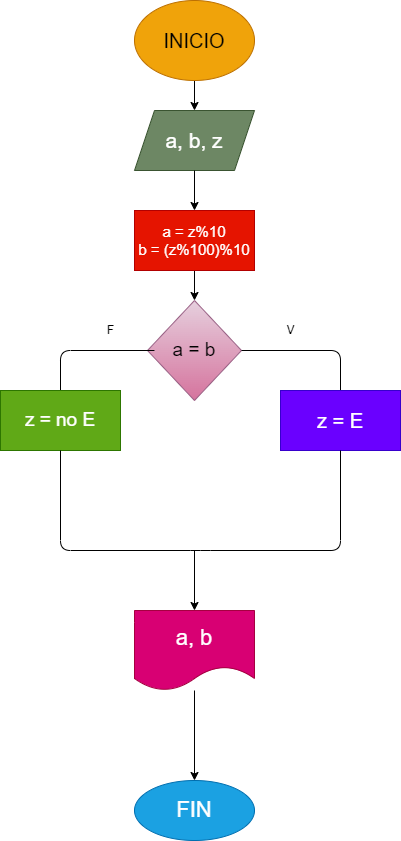

The diagram above was exported from draw.io. Its source (the exported page's mxGraphModel, read from the mxfile embedded in the PNG):
<mxGraphModel dx="1204" dy="790" grid="1" gridSize="10" guides="1" tooltips="1" connect="1" arrows="1" fold="1" page="1" pageScale="1" pageWidth="827" pageHeight="1169" math="0" shadow="0">
  <root>
    <mxCell id="0" />
    <mxCell id="1" parent="0" />
    <mxCell id="4" value="" style="edgeStyle=none;html=1;" edge="1" parent="1" source="2" target="3">
      <mxGeometry relative="1" as="geometry" />
    </mxCell>
    <mxCell id="2" value="&lt;font style=&quot;font-size: 20px&quot;&gt;INICIO&lt;/font&gt;" style="ellipse;whiteSpace=wrap;html=1;fillColor=#f0a30a;fontColor=#000000;strokeColor=#BD7000;" vertex="1" parent="1">
      <mxGeometry x="354" y="10" width="120" height="80" as="geometry" />
    </mxCell>
    <mxCell id="6" value="" style="edgeStyle=none;html=1;" edge="1" parent="1" target="5">
      <mxGeometry relative="1" as="geometry">
        <mxPoint x="414" y="270" as="sourcePoint" />
      </mxGeometry>
    </mxCell>
    <mxCell id="3" value="&lt;font style=&quot;font-size: 21px&quot;&gt;a, b, z&lt;/font&gt;" style="shape=parallelogram;perimeter=parallelogramPerimeter;whiteSpace=wrap;html=1;fixedSize=1;fillColor=#6d8764;fontColor=#ffffff;strokeColor=#3A5431;" vertex="1" parent="1">
      <mxGeometry x="354" y="120" width="120" height="60" as="geometry" />
    </mxCell>
    <mxCell id="5" value="&lt;font style=&quot;font-size: 19px&quot;&gt;a = b&lt;/font&gt;" style="rhombus;whiteSpace=wrap;html=1;fillColor=#e6d0de;gradientColor=#d5739d;strokeColor=#996185;" vertex="1" parent="1">
      <mxGeometry x="367" y="310" width="94" height="100" as="geometry" />
    </mxCell>
    <mxCell id="7" value="" style="endArrow=none;html=1;entryX=0.074;entryY=0.5;entryDx=0;entryDy=0;entryPerimeter=0;" edge="1" parent="1" target="5">
      <mxGeometry width="50" height="50" relative="1" as="geometry">
        <mxPoint x="280" y="400" as="sourcePoint" />
        <mxPoint x="374" y="350" as="targetPoint" />
        <Array as="points">
          <mxPoint x="280" y="360" />
        </Array>
      </mxGeometry>
    </mxCell>
    <mxCell id="8" value="" style="endArrow=none;html=1;exitX=1;exitY=0.5;exitDx=0;exitDy=0;" edge="1" parent="1" source="5">
      <mxGeometry width="50" height="50" relative="1" as="geometry">
        <mxPoint x="454" y="350" as="sourcePoint" />
        <mxPoint x="560" y="400" as="targetPoint" />
        <Array as="points">
          <mxPoint x="560" y="360" />
        </Array>
      </mxGeometry>
    </mxCell>
    <mxCell id="9" value="&lt;font style=&quot;font-size: 19px&quot;&gt;z = no E&lt;/font&gt;" style="rounded=0;whiteSpace=wrap;html=1;fillColor=#60a917;fontColor=#ffffff;strokeColor=#2D7600;" vertex="1" parent="1">
      <mxGeometry x="220" y="400" width="120" height="60" as="geometry" />
    </mxCell>
    <mxCell id="10" value="&lt;font style=&quot;font-size: 20px&quot;&gt;z = E&lt;/font&gt;" style="rounded=0;whiteSpace=wrap;html=1;fillColor=#6a00ff;fontColor=#ffffff;strokeColor=#3700CC;" vertex="1" parent="1">
      <mxGeometry x="500" y="400" width="120" height="60" as="geometry" />
    </mxCell>
    <mxCell id="11" value="" style="endArrow=none;html=1;entryX=0.5;entryY=1;entryDx=0;entryDy=0;" edge="1" parent="1" target="10">
      <mxGeometry width="50" height="50" relative="1" as="geometry">
        <mxPoint x="280" y="460" as="sourcePoint" />
        <mxPoint x="330" y="410" as="targetPoint" />
        <Array as="points">
          <mxPoint x="280" y="560" />
          <mxPoint x="420" y="560" />
          <mxPoint x="560" y="560" />
        </Array>
      </mxGeometry>
    </mxCell>
    <mxCell id="12" value="" style="endArrow=classic;html=1;" edge="1" parent="1">
      <mxGeometry width="50" height="50" relative="1" as="geometry">
        <mxPoint x="414" y="560" as="sourcePoint" />
        <mxPoint x="414" y="620" as="targetPoint" />
      </mxGeometry>
    </mxCell>
    <mxCell id="15" value="" style="edgeStyle=none;html=1;" edge="1" parent="1" source="13" target="14">
      <mxGeometry relative="1" as="geometry" />
    </mxCell>
    <mxCell id="13" value="&lt;font style=&quot;font-size: 22px&quot;&gt;a, b&lt;/font&gt;" style="shape=document;whiteSpace=wrap;html=1;boundedLbl=1;fillColor=#d80073;fontColor=#ffffff;strokeColor=#A50040;" vertex="1" parent="1">
      <mxGeometry x="354" y="620" width="120" height="80" as="geometry" />
    </mxCell>
    <mxCell id="14" value="&lt;font style=&quot;font-size: 22px&quot;&gt;FIN&lt;/font&gt;" style="ellipse;whiteSpace=wrap;html=1;fillColor=#1ba1e2;fontColor=#ffffff;strokeColor=#006EAF;" vertex="1" parent="1">
      <mxGeometry x="354" y="790" width="120" height="60" as="geometry" />
    </mxCell>
    <mxCell id="16" value="&lt;font style=&quot;font-size: 15px&quot;&gt;a = z%10&lt;br&gt;b = (z%100)%10&lt;/font&gt;" style="rounded=0;whiteSpace=wrap;html=1;fillColor=#e51400;fontColor=#ffffff;strokeColor=#B20000;" vertex="1" parent="1">
      <mxGeometry x="354" y="220" width="120" height="60" as="geometry" />
    </mxCell>
    <mxCell id="17" value="" style="endArrow=classic;html=1;exitX=0.5;exitY=1;exitDx=0;exitDy=0;entryX=0.5;entryY=0;entryDx=0;entryDy=0;" edge="1" parent="1" source="3" target="16">
      <mxGeometry width="50" height="50" relative="1" as="geometry">
        <mxPoint x="390" y="210" as="sourcePoint" />
        <mxPoint x="440" y="160" as="targetPoint" />
      </mxGeometry>
    </mxCell>
    <mxCell id="18" value="V" style="text;html=1;resizable=0;autosize=1;align=center;verticalAlign=middle;points=[];fillColor=none;strokeColor=none;rounded=0;" vertex="1" parent="1">
      <mxGeometry x="500" y="330" width="20" height="20" as="geometry" />
    </mxCell>
    <mxCell id="19" value="F" style="text;html=1;resizable=0;autosize=1;align=center;verticalAlign=middle;points=[];fillColor=none;strokeColor=none;rounded=0;" vertex="1" parent="1">
      <mxGeometry x="320" y="330" width="20" height="20" as="geometry" />
    </mxCell>
  </root>
</mxGraphModel>